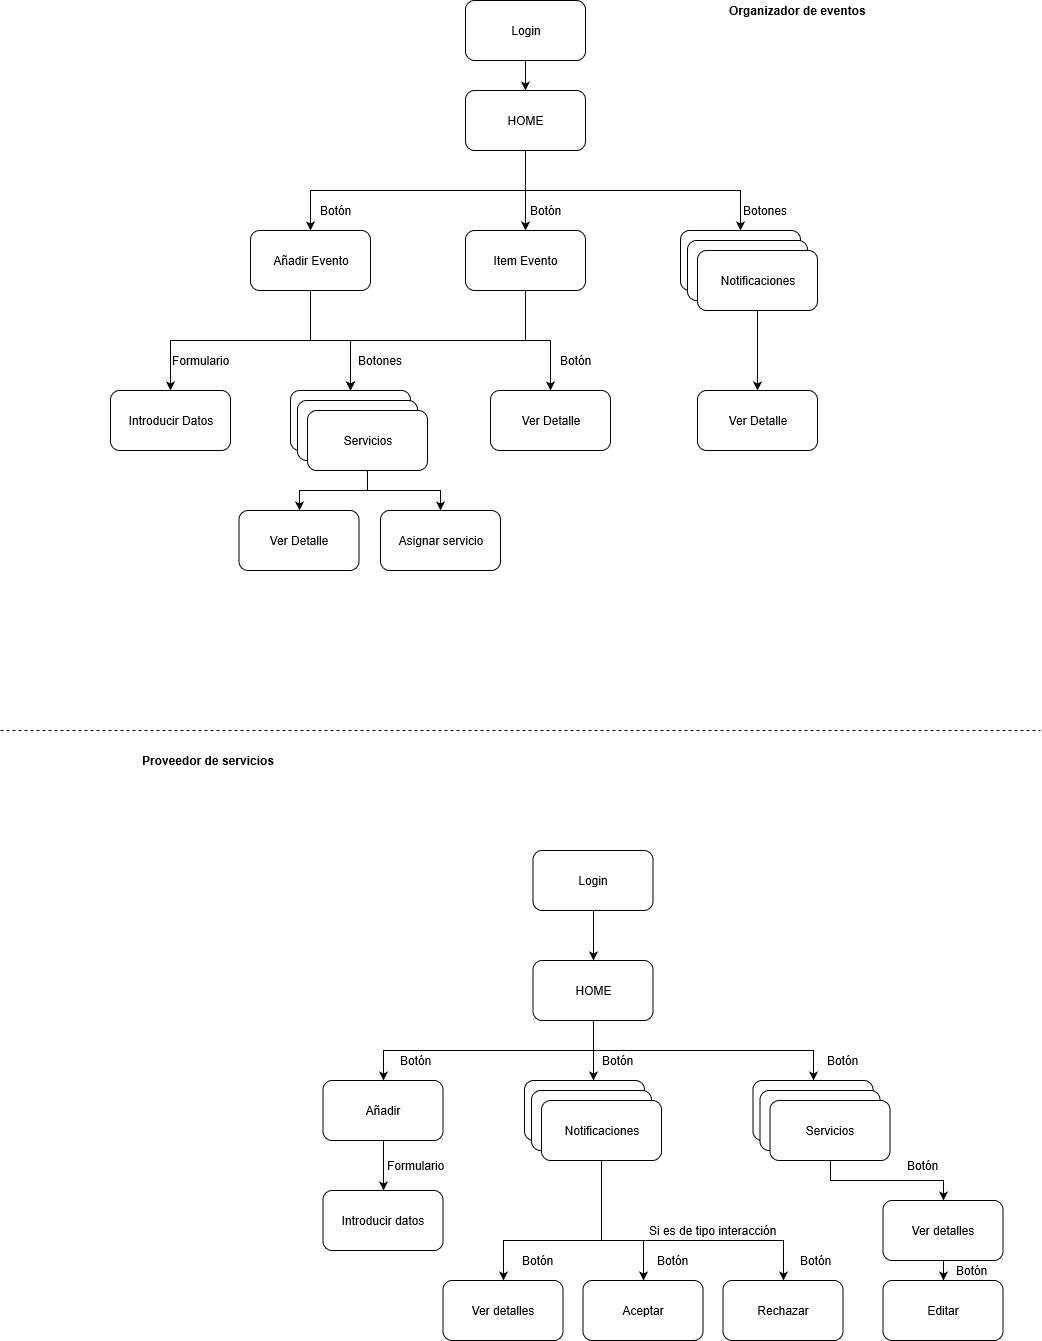

The diagram above was exported from draw.io. Its source (the exported page's mxGraphModel, read from the mxfile embedded in the PNG):
<mxGraphModel grid="1" shadow="0" math="0" pageHeight="1169" pageWidth="827" pageScale="1" page="1" fold="1" arrows="1" connect="1" tooltips="1" guides="1" gridSize="10" dy="517" dx="2046">
  <root>
    <mxCell id="0" />
    <mxCell id="1" parent="0" />
    <mxCell id="LUVdLDWo-TGHlvU_3HKp-38" parent="1" style="edgeStyle=orthogonalEdgeStyle;rounded=0;orthogonalLoop=1;jettySize=auto;html=1;exitX=0.5;exitY=1;exitDx=0;exitDy=0;" edge="1" source="LUVdLDWo-TGHlvU_3HKp-9" target="LUVdLDWo-TGHlvU_3HKp-10">
      <mxGeometry as="geometry" relative="1" />
    </mxCell>
    <mxCell id="LUVdLDWo-TGHlvU_3HKp-39" parent="1" style="edgeStyle=orthogonalEdgeStyle;rounded=0;orthogonalLoop=1;jettySize=auto;html=1;exitX=0.5;exitY=1;exitDx=0;exitDy=0;entryX=0.5;entryY=0;entryDx=0;entryDy=0;" edge="1" source="LUVdLDWo-TGHlvU_3HKp-9" target="LUVdLDWo-TGHlvU_3HKp-11">
      <mxGeometry as="geometry" relative="1" />
    </mxCell>
    <mxCell id="LUVdLDWo-TGHlvU_3HKp-40" parent="1" style="edgeStyle=orthogonalEdgeStyle;rounded=0;orthogonalLoop=1;jettySize=auto;html=1;exitX=0.5;exitY=1;exitDx=0;exitDy=0;" edge="1" source="LUVdLDWo-TGHlvU_3HKp-9" target="LUVdLDWo-TGHlvU_3HKp-20">
      <mxGeometry as="geometry" relative="1" />
    </mxCell>
    <mxCell id="LUVdLDWo-TGHlvU_3HKp-9" value="HOME" parent="1" style="rounded=1;whiteSpace=wrap;html=1;" vertex="1">
      <mxGeometry as="geometry" width="120" height="60" x="345" y="110" />
    </mxCell>
    <mxCell id="LUVdLDWo-TGHlvU_3HKp-33" parent="1" style="edgeStyle=orthogonalEdgeStyle;rounded=0;orthogonalLoop=1;jettySize=auto;html=1;exitX=0.5;exitY=1;exitDx=0;exitDy=0;entryX=0.5;entryY=0;entryDx=0;entryDy=0;" edge="1" source="LUVdLDWo-TGHlvU_3HKp-10" target="LUVdLDWo-TGHlvU_3HKp-23">
      <mxGeometry as="geometry" relative="1" />
    </mxCell>
    <mxCell id="LUVdLDWo-TGHlvU_3HKp-34" parent="1" style="edgeStyle=orthogonalEdgeStyle;rounded=0;orthogonalLoop=1;jettySize=auto;html=1;exitX=0.5;exitY=1;exitDx=0;exitDy=0;entryX=0.5;entryY=0;entryDx=0;entryDy=0;" edge="1" source="LUVdLDWo-TGHlvU_3HKp-10" target="LUVdLDWo-TGHlvU_3HKp-28">
      <mxGeometry as="geometry" relative="1" />
    </mxCell>
    <mxCell id="LUVdLDWo-TGHlvU_3HKp-10" value="Añadir Evento" parent="1" style="rounded=1;whiteSpace=wrap;html=1;" vertex="1">
      <mxGeometry as="geometry" width="120" height="60" x="130" y="250" />
    </mxCell>
    <mxCell id="LUVdLDWo-TGHlvU_3HKp-35" parent="1" style="edgeStyle=orthogonalEdgeStyle;rounded=0;orthogonalLoop=1;jettySize=auto;html=1;exitX=0.5;exitY=1;exitDx=0;exitDy=0;entryX=0.5;entryY=0;entryDx=0;entryDy=0;" edge="1" source="LUVdLDWo-TGHlvU_3HKp-11" target="LUVdLDWo-TGHlvU_3HKp-28">
      <mxGeometry as="geometry" relative="1" />
    </mxCell>
    <mxCell id="LUVdLDWo-TGHlvU_3HKp-36" parent="1" style="edgeStyle=orthogonalEdgeStyle;rounded=0;orthogonalLoop=1;jettySize=auto;html=1;exitX=0.5;exitY=1;exitDx=0;exitDy=0;entryX=0.5;entryY=0;entryDx=0;entryDy=0;" edge="1" source="LUVdLDWo-TGHlvU_3HKp-11" target="LUVdLDWo-TGHlvU_3HKp-25">
      <mxGeometry as="geometry" relative="1" />
    </mxCell>
    <mxCell id="LUVdLDWo-TGHlvU_3HKp-11" value="Item Evento" parent="1" style="rounded=1;whiteSpace=wrap;html=1;" vertex="1">
      <mxGeometry as="geometry" width="120" height="60" x="345" y="250" />
    </mxCell>
    <mxCell id="LUVdLDWo-TGHlvU_3HKp-18" value="" parent="1" connectable="0" style="group" vertex="1">
      <mxGeometry as="geometry" width="137" height="80" x="560" y="250" />
    </mxCell>
    <mxCell id="LUVdLDWo-TGHlvU_3HKp-19" value="" parent="LUVdLDWo-TGHlvU_3HKp-18" connectable="0" style="group" vertex="1">
      <mxGeometry as="geometry" width="137" height="80" />
    </mxCell>
    <mxCell id="LUVdLDWo-TGHlvU_3HKp-20" value="" parent="LUVdLDWo-TGHlvU_3HKp-19" style="rounded=1;whiteSpace=wrap;html=1;" vertex="1">
      <mxGeometry as="geometry" width="120" height="60" />
    </mxCell>
    <mxCell id="LUVdLDWo-TGHlvU_3HKp-21" value="" parent="LUVdLDWo-TGHlvU_3HKp-19" style="rounded=1;whiteSpace=wrap;html=1;" vertex="1">
      <mxGeometry as="geometry" width="120" height="60" x="7" y="10" />
    </mxCell>
    <mxCell id="LUVdLDWo-TGHlvU_3HKp-22" value="Notificaciones" parent="LUVdLDWo-TGHlvU_3HKp-19" style="rounded=1;whiteSpace=wrap;html=1;" vertex="1">
      <mxGeometry as="geometry" width="120" height="60" x="17" y="20" />
    </mxCell>
    <mxCell id="LUVdLDWo-TGHlvU_3HKp-23" value="Introducir Datos" parent="1" style="rounded=1;whiteSpace=wrap;html=1;" vertex="1">
      <mxGeometry as="geometry" width="120" height="60" x="-10" y="410" />
    </mxCell>
    <mxCell id="LUVdLDWo-TGHlvU_3HKp-24" value="Ver Detalle" parent="1" style="rounded=1;whiteSpace=wrap;html=1;" vertex="1">
      <mxGeometry as="geometry" width="120" height="60" x="577" y="410" />
    </mxCell>
    <mxCell id="bziwien5PhPCeIJqinb5-30" parent="1" style="edgeStyle=orthogonalEdgeStyle;rounded=0;orthogonalLoop=1;jettySize=auto;html=1;entryX=0.5;entryY=0;entryDx=0;entryDy=0;" edge="1" source="bziwien5PhPCeIJqinb5-7" target="bziwien5PhPCeIJqinb5-9">
      <mxGeometry as="geometry" relative="1" />
    </mxCell>
    <mxCell id="bziwien5PhPCeIJqinb5-7" value="Añadir" parent="1" style="rounded=1;whiteSpace=wrap;html=1;" vertex="1">
      <mxGeometry as="geometry" width="120" height="60" x="202.5" y="1100" />
    </mxCell>
    <mxCell id="LUVdLDWo-TGHlvU_3HKp-25" value="Ver Detalle" parent="1" style="rounded=1;whiteSpace=wrap;html=1;" vertex="1">
      <mxGeometry as="geometry" width="120" height="60" x="370" y="410" />
    </mxCell>
    <mxCell id="LUVdLDWo-TGHlvU_3HKp-26" value="" parent="1" connectable="0" style="group" vertex="1">
      <mxGeometry as="geometry" width="137" height="80" x="170" y="410" />
    </mxCell>
    <mxCell id="LUVdLDWo-TGHlvU_3HKp-27" value="" parent="LUVdLDWo-TGHlvU_3HKp-26" connectable="0" style="group" vertex="1">
      <mxGeometry as="geometry" width="137" height="80" />
    </mxCell>
    <mxCell id="LUVdLDWo-TGHlvU_3HKp-28" value="" parent="LUVdLDWo-TGHlvU_3HKp-27" style="rounded=1;whiteSpace=wrap;html=1;" vertex="1">
      <mxGeometry as="geometry" width="120" height="60" />
    </mxCell>
    <mxCell id="LUVdLDWo-TGHlvU_3HKp-29" value="" parent="LUVdLDWo-TGHlvU_3HKp-27" style="rounded=1;whiteSpace=wrap;html=1;" vertex="1">
      <mxGeometry as="geometry" width="120" height="60" x="7" y="10" />
    </mxCell>
    <mxCell id="LUVdLDWo-TGHlvU_3HKp-30" value="Servicios" parent="LUVdLDWo-TGHlvU_3HKp-27" style="rounded=1;whiteSpace=wrap;html=1;" vertex="1">
      <mxGeometry as="geometry" width="120" height="60" x="17" y="20" />
    </mxCell>
    <mxCell id="bziwien5PhPCeIJqinb5-9" value="Introducir datos" parent="1" style="rounded=1;whiteSpace=wrap;html=1;" vertex="1">
      <mxGeometry as="geometry" width="120" height="60" x="202.5" y="1210" />
    </mxCell>
    <mxCell id="bziwien5PhPCeIJqinb5-10" value="" parent="1" connectable="0" style="group" vertex="1">
      <mxGeometry as="geometry" width="137" height="80" x="404" y="1100" />
    </mxCell>
    <mxCell id="bziwien5PhPCeIJqinb5-11" value="" parent="bziwien5PhPCeIJqinb5-10" connectable="0" style="group" vertex="1">
      <mxGeometry as="geometry" width="137" height="80" />
    </mxCell>
    <mxCell id="bziwien5PhPCeIJqinb5-12" value="" parent="bziwien5PhPCeIJqinb5-11" style="rounded=1;whiteSpace=wrap;html=1;" vertex="1">
      <mxGeometry as="geometry" width="120" height="60" />
    </mxCell>
    <mxCell id="bziwien5PhPCeIJqinb5-13" value="" parent="bziwien5PhPCeIJqinb5-11" style="rounded=1;whiteSpace=wrap;html=1;" vertex="1">
      <mxGeometry as="geometry" width="120" height="60" x="7" y="10" />
    </mxCell>
    <mxCell id="bziwien5PhPCeIJqinb5-14" value="Notificaciones" parent="bziwien5PhPCeIJqinb5-11" style="rounded=1;whiteSpace=wrap;html=1;" vertex="1">
      <mxGeometry as="geometry" width="120" height="60" x="17" y="20" />
    </mxCell>
    <mxCell id="bziwien5PhPCeIJqinb5-15" value="Ver detalles" parent="1" style="rounded=1;whiteSpace=wrap;html=1;" vertex="1">
      <mxGeometry as="geometry" width="120" height="60" x="322.5" y="1300" />
    </mxCell>
    <mxCell id="bziwien5PhPCeIJqinb5-16" value="Aceptar" parent="1" style="rounded=1;whiteSpace=wrap;html=1;" vertex="1">
      <mxGeometry as="geometry" width="120" height="60" x="462.5" y="1300" />
    </mxCell>
    <mxCell id="LUVdLDWo-TGHlvU_3HKp-31" value="Ver Detalle" parent="1" style="rounded=1;whiteSpace=wrap;html=1;" vertex="1">
      <mxGeometry as="geometry" width="120" height="60" x="118.5" y="530" />
    </mxCell>
    <mxCell id="bziwien5PhPCeIJqinb5-17" value="Rechazar" parent="1" style="rounded=1;whiteSpace=wrap;html=1;" vertex="1">
      <mxGeometry as="geometry" width="120" height="60" x="602.5" y="1300" />
    </mxCell>
    <mxCell id="bziwien5PhPCeIJqinb5-18" value="" parent="1" connectable="0" style="group" vertex="1">
      <mxGeometry as="geometry" width="137" height="80" x="632.5" y="1100" />
    </mxCell>
    <mxCell id="bziwien5PhPCeIJqinb5-19" value="" parent="bziwien5PhPCeIJqinb5-18" connectable="0" style="group" vertex="1">
      <mxGeometry as="geometry" width="137" height="80" />
    </mxCell>
    <mxCell id="bziwien5PhPCeIJqinb5-20" value="" parent="bziwien5PhPCeIJqinb5-19" style="rounded=1;whiteSpace=wrap;html=1;" vertex="1">
      <mxGeometry as="geometry" width="120" height="60" />
    </mxCell>
    <mxCell id="bziwien5PhPCeIJqinb5-21" value="" parent="bziwien5PhPCeIJqinb5-19" style="rounded=1;whiteSpace=wrap;html=1;" vertex="1">
      <mxGeometry as="geometry" width="120" height="60" x="7" y="10" />
    </mxCell>
    <mxCell id="bziwien5PhPCeIJqinb5-22" value="Servicios" parent="bziwien5PhPCeIJqinb5-19" style="rounded=1;whiteSpace=wrap;html=1;" vertex="1">
      <mxGeometry as="geometry" width="120" height="60" x="17" y="20" />
    </mxCell>
    <mxCell id="LUVdLDWo-TGHlvU_3HKp-32" value="Asignar servicio" parent="1" style="rounded=1;whiteSpace=wrap;html=1;" vertex="1">
      <mxGeometry as="geometry" width="120" height="60" x="260" y="530" />
    </mxCell>
    <mxCell id="bziwien5PhPCeIJqinb5-23" value="Editar" parent="1" style="rounded=1;whiteSpace=wrap;html=1;" vertex="1">
      <mxGeometry as="geometry" width="120" height="60" x="762.5" y="1300" />
    </mxCell>
    <mxCell id="bziwien5PhPCeIJqinb5-36" parent="1" style="edgeStyle=orthogonalEdgeStyle;rounded=0;orthogonalLoop=1;jettySize=auto;html=1;entryX=0.5;entryY=0;entryDx=0;entryDy=0;" edge="1" source="bziwien5PhPCeIJqinb5-24" target="bziwien5PhPCeIJqinb5-23">
      <mxGeometry as="geometry" relative="1" />
    </mxCell>
    <mxCell id="bziwien5PhPCeIJqinb5-24" value="Ver detalles" parent="1" style="rounded=1;whiteSpace=wrap;html=1;" vertex="1">
      <mxGeometry as="geometry" width="120" height="60" x="762.5" y="1220" />
    </mxCell>
    <mxCell id="bziwien5PhPCeIJqinb5-27" parent="1" style="edgeStyle=orthogonalEdgeStyle;rounded=0;orthogonalLoop=1;jettySize=auto;html=1;entryX=0.5;entryY=0;entryDx=0;entryDy=0;" edge="1" source="bziwien5PhPCeIJqinb5-25" target="bziwien5PhPCeIJqinb5-7">
      <mxGeometry as="geometry" relative="1">
        <Array as="points">
          <mxPoint x="472.5" y="1070" />
          <mxPoint x="262.5" y="1070" />
        </Array>
      </mxGeometry>
    </mxCell>
    <mxCell id="bziwien5PhPCeIJqinb5-28" parent="1" style="edgeStyle=orthogonalEdgeStyle;rounded=0;orthogonalLoop=1;jettySize=auto;html=1;entryX=0.571;entryY=-0.005;entryDx=0;entryDy=0;entryPerimeter=0;" edge="1" source="bziwien5PhPCeIJqinb5-25" target="bziwien5PhPCeIJqinb5-12">
      <mxGeometry as="geometry" relative="1" />
    </mxCell>
    <mxCell id="bziwien5PhPCeIJqinb5-29" parent="1" style="edgeStyle=orthogonalEdgeStyle;rounded=0;orthogonalLoop=1;jettySize=auto;html=1;entryX=0.5;entryY=0;entryDx=0;entryDy=0;" edge="1" source="bziwien5PhPCeIJqinb5-25" target="bziwien5PhPCeIJqinb5-20">
      <mxGeometry as="geometry" relative="1">
        <Array as="points">
          <mxPoint x="472.5" y="1070" />
          <mxPoint x="692.5" y="1070" />
        </Array>
      </mxGeometry>
    </mxCell>
    <mxCell id="bziwien5PhPCeIJqinb5-25" value="HOME" parent="1" style="rounded=1;whiteSpace=wrap;html=1;" vertex="1">
      <mxGeometry as="geometry" width="120" height="60" x="412.5" y="980" />
    </mxCell>
    <mxCell id="LUVdLDWo-TGHlvU_3HKp-37" parent="1" style="edgeStyle=orthogonalEdgeStyle;rounded=0;orthogonalLoop=1;jettySize=auto;html=1;exitX=0.5;exitY=1;exitDx=0;exitDy=0;entryX=0.5;entryY=0;entryDx=0;entryDy=0;" edge="1" source="LUVdLDWo-TGHlvU_3HKp-22" target="LUVdLDWo-TGHlvU_3HKp-24">
      <mxGeometry as="geometry" relative="1" />
    </mxCell>
    <mxCell id="LUVdLDWo-TGHlvU_3HKp-41" parent="1" style="edgeStyle=orthogonalEdgeStyle;rounded=0;orthogonalLoop=1;jettySize=auto;html=1;exitX=0.5;exitY=1;exitDx=0;exitDy=0;entryX=0.5;entryY=0;entryDx=0;entryDy=0;" edge="1" source="LUVdLDWo-TGHlvU_3HKp-30" target="LUVdLDWo-TGHlvU_3HKp-31">
      <mxGeometry as="geometry" relative="1" />
    </mxCell>
    <mxCell id="LUVdLDWo-TGHlvU_3HKp-42" parent="1" style="edgeStyle=orthogonalEdgeStyle;rounded=0;orthogonalLoop=1;jettySize=auto;html=1;exitX=0.5;exitY=1;exitDx=0;exitDy=0;entryX=0.5;entryY=0;entryDx=0;entryDy=0;" edge="1" source="LUVdLDWo-TGHlvU_3HKp-30" target="LUVdLDWo-TGHlvU_3HKp-32">
      <mxGeometry as="geometry" relative="1" />
    </mxCell>
    <mxCell id="bziwien5PhPCeIJqinb5-31" parent="1" style="edgeStyle=orthogonalEdgeStyle;rounded=0;orthogonalLoop=1;jettySize=auto;html=1;entryX=0.5;entryY=0;entryDx=0;entryDy=0;" edge="1" source="bziwien5PhPCeIJqinb5-14" target="bziwien5PhPCeIJqinb5-15">
      <mxGeometry as="geometry" relative="1">
        <Array as="points">
          <mxPoint x="480.5" y="1260" />
          <mxPoint x="382.5" y="1260" />
        </Array>
      </mxGeometry>
    </mxCell>
    <mxCell id="bziwien5PhPCeIJqinb5-32" parent="1" style="edgeStyle=orthogonalEdgeStyle;rounded=0;orthogonalLoop=1;jettySize=auto;html=1;entryX=0.5;entryY=0;entryDx=0;entryDy=0;" edge="1" source="bziwien5PhPCeIJqinb5-14" target="bziwien5PhPCeIJqinb5-16">
      <mxGeometry as="geometry" relative="1">
        <Array as="points">
          <mxPoint x="480.5" y="1260" />
          <mxPoint x="522.5" y="1260" />
        </Array>
      </mxGeometry>
    </mxCell>
    <mxCell id="LUVdLDWo-TGHlvU_3HKp-46" parent="1" style="edgeStyle=orthogonalEdgeStyle;rounded=0;orthogonalLoop=1;jettySize=auto;html=1;exitX=0.5;exitY=1;exitDx=0;exitDy=0;entryX=0.5;entryY=0;entryDx=0;entryDy=0;" edge="1" source="LUVdLDWo-TGHlvU_3HKp-45" target="LUVdLDWo-TGHlvU_3HKp-9">
      <mxGeometry as="geometry" relative="1" />
    </mxCell>
    <mxCell id="bziwien5PhPCeIJqinb5-33" parent="1" style="edgeStyle=orthogonalEdgeStyle;rounded=0;orthogonalLoop=1;jettySize=auto;html=1;entryX=0.5;entryY=0;entryDx=0;entryDy=0;" edge="1" source="bziwien5PhPCeIJqinb5-14" target="bziwien5PhPCeIJqinb5-17">
      <mxGeometry as="geometry" relative="1">
        <Array as="points">
          <mxPoint x="480.5" y="1260" />
          <mxPoint x="662.5" y="1260" />
        </Array>
      </mxGeometry>
    </mxCell>
    <mxCell id="LUVdLDWo-TGHlvU_3HKp-45" value="Login" parent="1" style="rounded=1;whiteSpace=wrap;html=1;" vertex="1">
      <mxGeometry as="geometry" width="120" height="60" x="345" y="20" />
    </mxCell>
    <mxCell id="bziwien5PhPCeIJqinb5-34" value="Si es de tipo interacción" parent="1" style="text;html=1;align=center;verticalAlign=middle;resizable=0;points=[];;autosize=1;" vertex="1">
      <mxGeometry as="geometry" width="140" height="20" x="522.5" y="1240" />
    </mxCell>
    <mxCell id="bziwien5PhPCeIJqinb5-35" parent="1" style="edgeStyle=orthogonalEdgeStyle;rounded=0;orthogonalLoop=1;jettySize=auto;html=1;entryX=0.5;entryY=0;entryDx=0;entryDy=0;" edge="1" source="bziwien5PhPCeIJqinb5-22" target="bziwien5PhPCeIJqinb5-24">
      <mxGeometry as="geometry" relative="1" />
    </mxCell>
    <mxCell id="bziwien5PhPCeIJqinb5-41" parent="1" style="edgeStyle=orthogonalEdgeStyle;rounded=0;orthogonalLoop=1;jettySize=auto;html=1;exitX=0.5;exitY=1;exitDx=0;exitDy=0;entryX=0.5;entryY=0;entryDx=0;entryDy=0;" edge="1" source="bziwien5PhPCeIJqinb5-43" target="bziwien5PhPCeIJqinb5-25">
      <mxGeometry as="geometry" relative="1">
        <mxPoint as="targetPoint" x="465" y="980" />
      </mxGeometry>
    </mxCell>
    <mxCell id="bziwien5PhPCeIJqinb5-43" value="Login" parent="1" style="rounded=1;whiteSpace=wrap;html=1;" vertex="1">
      <mxGeometry as="geometry" width="120" height="60" x="412.5" y="870" />
    </mxCell>
    <mxCell id="bziwien5PhPCeIJqinb5-44" value="" parent="1" style="endArrow=none;dashed=1;html=1;" edge="1">
      <mxGeometry as="geometry" width="50" height="50" relative="1">
        <mxPoint as="sourcePoint" x="-120" y="750" />
        <mxPoint as="targetPoint" x="920" y="750" />
      </mxGeometry>
    </mxCell>
    <mxCell id="bziwien5PhPCeIJqinb5-45" value="&lt;b&gt;Proveedor de servicios&lt;br&gt;&lt;/b&gt;" parent="1" style="text;html=1;align=center;verticalAlign=middle;resizable=0;points=[];;autosize=1;" vertex="1">
      <mxGeometry as="geometry" width="150" height="20" x="12.5" y="770" />
    </mxCell>
    <mxCell id="LUVdLDWo-TGHlvU_3HKp-53" value="Botón" parent="1" style="text;html=1;align=center;verticalAlign=middle;resizable=0;points=[];;autosize=1;" vertex="1">
      <mxGeometry as="geometry" width="50" height="20" x="190" y="220" />
    </mxCell>
    <mxCell id="bziwien5PhPCeIJqinb5-47" value="Botón" parent="1" style="text;html=1;align=center;verticalAlign=middle;resizable=0;points=[];;autosize=1;" vertex="1">
      <mxGeometry as="geometry" width="50" height="20" x="270" y="1070" />
    </mxCell>
    <mxCell id="bziwien5PhPCeIJqinb5-49" value="Botón" parent="1" style="text;html=1;align=center;verticalAlign=middle;resizable=0;points=[];;autosize=1;" vertex="1">
      <mxGeometry as="geometry" width="50" height="20" x="472.5" y="1070" />
    </mxCell>
    <mxCell id="LUVdLDWo-TGHlvU_3HKp-55" value="Botones" parent="1" style="text;html=1;align=center;verticalAlign=middle;resizable=0;points=[];;autosize=1;" vertex="1">
      <mxGeometry as="geometry" width="60" height="20" x="615" y="220" />
    </mxCell>
    <mxCell id="bziwien5PhPCeIJqinb5-50" value="Botón" parent="1" style="text;html=1;align=center;verticalAlign=middle;resizable=0;points=[];;autosize=1;" vertex="1">
      <mxGeometry as="geometry" width="50" height="20" x="697" y="1070" />
    </mxCell>
    <mxCell id="bziwien5PhPCeIJqinb5-51" value="Botón" parent="1" style="text;html=1;align=center;verticalAlign=middle;resizable=0;points=[];;autosize=1;" vertex="1">
      <mxGeometry as="geometry" width="50" height="20" x="392.5" y="1270" />
    </mxCell>
    <mxCell id="bziwien5PhPCeIJqinb5-52" value="Botón" parent="1" style="text;html=1;align=center;verticalAlign=middle;resizable=0;points=[];;autosize=1;" vertex="1">
      <mxGeometry as="geometry" width="50" height="20" x="527" y="1270" />
    </mxCell>
    <mxCell id="bziwien5PhPCeIJqinb5-53" value="Botón" parent="1" style="text;html=1;align=center;verticalAlign=middle;resizable=0;points=[];;autosize=1;" vertex="1">
      <mxGeometry as="geometry" width="50" height="20" x="670" y="1270" />
    </mxCell>
    <mxCell id="bziwien5PhPCeIJqinb5-54" value="Formulario" parent="1" style="text;html=1;align=center;verticalAlign=middle;resizable=0;points=[];;autosize=1;" vertex="1">
      <mxGeometry as="geometry" width="70" height="20" x="260" y="1175" />
    </mxCell>
    <mxCell id="LUVdLDWo-TGHlvU_3HKp-57" value="Formulario" parent="1" style="text;html=1;align=center;verticalAlign=middle;resizable=0;points=[];;autosize=1;" vertex="1">
      <mxGeometry as="geometry" width="70" height="20" x="45" y="370" />
    </mxCell>
    <mxCell id="bziwien5PhPCeIJqinb5-55" value="Botón" parent="1" style="text;html=1;align=center;verticalAlign=middle;resizable=0;points=[];;autosize=1;" vertex="1">
      <mxGeometry as="geometry" width="50" height="20" x="777" y="1175" />
    </mxCell>
    <mxCell id="bziwien5PhPCeIJqinb5-56" value="Botón" parent="1" style="text;html=1;align=center;verticalAlign=middle;resizable=0;points=[];;autosize=1;" vertex="1">
      <mxGeometry as="geometry" width="50" height="20" x="826" y="1280" />
    </mxCell>
    <mxCell id="LUVdLDWo-TGHlvU_3HKp-58" value="Botón" parent="1" style="text;html=1;align=center;verticalAlign=middle;resizable=0;points=[];;autosize=1;" vertex="1">
      <mxGeometry as="geometry" width="50" height="20" x="400" y="220" />
    </mxCell>
    <mxCell id="LUVdLDWo-TGHlvU_3HKp-59" value="Botones" parent="1" style="text;html=1;align=center;verticalAlign=middle;resizable=0;points=[];;autosize=1;" vertex="1">
      <mxGeometry as="geometry" width="60" height="20" x="230" y="370" />
    </mxCell>
    <mxCell id="LUVdLDWo-TGHlvU_3HKp-60" value="Botón" parent="1" style="text;html=1;align=center;verticalAlign=middle;resizable=0;points=[];;autosize=1;" vertex="1">
      <mxGeometry as="geometry" width="50" height="20" x="430" y="370" />
    </mxCell>
    <mxCell id="bziwien5PhPCeIJqinb5-57" value="&lt;b&gt;Organizador de eventos&lt;br&gt;&lt;/b&gt;" parent="1" style="text;html=1;align=center;verticalAlign=middle;resizable=0;points=[];;autosize=1;" vertex="1">
      <mxGeometry as="geometry" width="150" height="20" x="602.5" y="20" />
    </mxCell>
  </root>
</mxGraphModel>